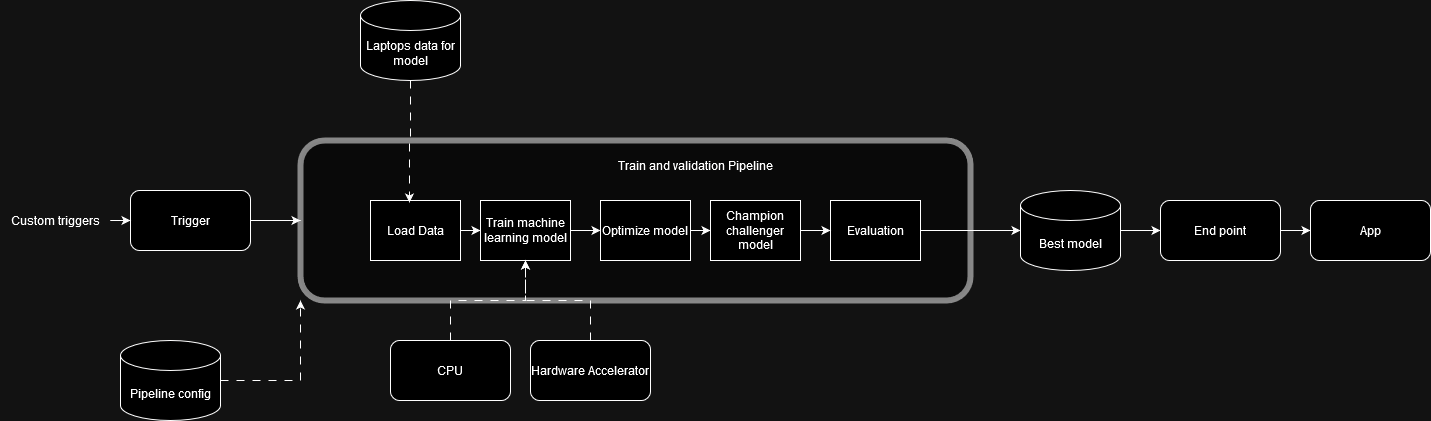

The diagram above was exported from draw.io. Its source (the exported page's mxGraphModel, read from the mxfile embedded in the PNG):
<mxGraphModel dx="1562" dy="818" grid="1" gridSize="10" guides="1" tooltips="1" connect="1" arrows="1" fold="1" page="1" pageScale="1" pageWidth="827" pageHeight="1169" math="0" shadow="0">
  <root>
    <mxCell id="0" />
    <mxCell id="1" parent="0" />
    <mxCell id="2etZb0u9Lvj9bVslhb5w-6" value="" style="rounded=1;whiteSpace=wrap;html=1;opacity=50;strokeWidth=6;" parent="1" vertex="1">
      <mxGeometry x="310" y="210" width="670" height="160" as="geometry" />
    </mxCell>
    <mxCell id="2etZb0u9Lvj9bVslhb5w-9" value="" style="edgeStyle=orthogonalEdgeStyle;rounded=0;orthogonalLoop=1;jettySize=auto;html=1;" parent="1" source="2etZb0u9Lvj9bVslhb5w-4" target="2etZb0u9Lvj9bVslhb5w-5" edge="1">
      <mxGeometry relative="1" as="geometry" />
    </mxCell>
    <mxCell id="2etZb0u9Lvj9bVslhb5w-4" value="Load Data" style="rounded=0;whiteSpace=wrap;html=1;" parent="1" vertex="1">
      <mxGeometry x="380" y="270" width="90" height="60" as="geometry" />
    </mxCell>
    <mxCell id="2etZb0u9Lvj9bVslhb5w-37" value="" style="edgeStyle=orthogonalEdgeStyle;rounded=0;orthogonalLoop=1;jettySize=auto;html=1;" parent="1" source="2etZb0u9Lvj9bVslhb5w-5" target="2etZb0u9Lvj9bVslhb5w-13" edge="1">
      <mxGeometry relative="1" as="geometry" />
    </mxCell>
    <mxCell id="2etZb0u9Lvj9bVslhb5w-5" value="Train machine learning model" style="rounded=0;whiteSpace=wrap;html=1;" parent="1" vertex="1">
      <mxGeometry x="490" y="270" width="90" height="60" as="geometry" />
    </mxCell>
    <mxCell id="2etZb0u9Lvj9bVslhb5w-7" value="Train and validation Pipeline" style="text;html=1;align=center;verticalAlign=middle;resizable=0;points=[];autosize=1;strokeColor=none;fillColor=none;" parent="1" vertex="1">
      <mxGeometry x="620" y="220" width="170" height="30" as="geometry" />
    </mxCell>
    <mxCell id="68z2ncb23zhuunnSx6w_-6" value="" style="edgeStyle=orthogonalEdgeStyle;rounded=0;orthogonalLoop=1;jettySize=auto;html=1;" edge="1" parent="1" source="2etZb0u9Lvj9bVslhb5w-13" target="68z2ncb23zhuunnSx6w_-5">
      <mxGeometry relative="1" as="geometry" />
    </mxCell>
    <mxCell id="2etZb0u9Lvj9bVslhb5w-13" value="Optimize model" style="rounded=0;whiteSpace=wrap;html=1;" parent="1" vertex="1">
      <mxGeometry x="610" y="270" width="90" height="60" as="geometry" />
    </mxCell>
    <mxCell id="68z2ncb23zhuunnSx6w_-2" style="edgeStyle=orthogonalEdgeStyle;rounded=0;orthogonalLoop=1;jettySize=auto;html=1;exitX=1;exitY=0.5;exitDx=0;exitDy=0;" edge="1" parent="1" source="2etZb0u9Lvj9bVslhb5w-15" target="OwJMiTqVDSSDJoAkTTLN-2">
      <mxGeometry relative="1" as="geometry" />
    </mxCell>
    <mxCell id="2etZb0u9Lvj9bVslhb5w-15" value="Evaluation" style="rounded=0;whiteSpace=wrap;html=1;" parent="1" vertex="1">
      <mxGeometry x="840" y="270" width="90" height="60" as="geometry" />
    </mxCell>
    <mxCell id="2etZb0u9Lvj9bVslhb5w-18" style="edgeStyle=orthogonalEdgeStyle;rounded=0;orthogonalLoop=1;jettySize=auto;html=1;dashed=1;dashPattern=8 8;entryX=0;entryY=1;entryDx=0;entryDy=0;" parent="1" source="2etZb0u9Lvj9bVslhb5w-17" edge="1" target="2etZb0u9Lvj9bVslhb5w-6">
      <mxGeometry relative="1" as="geometry">
        <mxPoint x="430" y="370" as="targetPoint" />
      </mxGeometry>
    </mxCell>
    <mxCell id="2etZb0u9Lvj9bVslhb5w-17" value="Pipeline config" style="shape=cylinder3;whiteSpace=wrap;html=1;boundedLbl=1;backgroundOutline=1;size=15;" parent="1" vertex="1">
      <mxGeometry x="130" y="410" width="100" height="80" as="geometry" />
    </mxCell>
    <mxCell id="2etZb0u9Lvj9bVslhb5w-19" value="Laptops data for model" style="shape=cylinder3;whiteSpace=wrap;html=1;boundedLbl=1;backgroundOutline=1;size=15;" parent="1" vertex="1">
      <mxGeometry x="370" y="70" width="100" height="80" as="geometry" />
    </mxCell>
    <mxCell id="2etZb0u9Lvj9bVslhb5w-20" style="edgeStyle=orthogonalEdgeStyle;rounded=0;orthogonalLoop=1;jettySize=auto;html=1;entryX=0.433;entryY=0.033;entryDx=0;entryDy=0;entryPerimeter=0;dashed=1;dashPattern=8 8;" parent="1" source="2etZb0u9Lvj9bVslhb5w-19" target="2etZb0u9Lvj9bVslhb5w-4" edge="1">
      <mxGeometry relative="1" as="geometry" />
    </mxCell>
    <mxCell id="68z2ncb23zhuunnSx6w_-3" style="edgeStyle=orthogonalEdgeStyle;rounded=0;orthogonalLoop=1;jettySize=auto;html=1;entryX=0.5;entryY=1;entryDx=0;entryDy=0;dashed=1;dashPattern=8 8;exitX=0.5;exitY=0;exitDx=0;exitDy=0;" edge="1" parent="1" source="2etZb0u9Lvj9bVslhb5w-21" target="2etZb0u9Lvj9bVslhb5w-5">
      <mxGeometry relative="1" as="geometry" />
    </mxCell>
    <mxCell id="2etZb0u9Lvj9bVslhb5w-21" value="CPU" style="rounded=1;whiteSpace=wrap;html=1;" parent="1" vertex="1">
      <mxGeometry x="400" y="410" width="120" height="60" as="geometry" />
    </mxCell>
    <mxCell id="2etZb0u9Lvj9bVslhb5w-26" value="" style="edgeStyle=orthogonalEdgeStyle;rounded=0;orthogonalLoop=1;jettySize=auto;html=1;" parent="1" source="2etZb0u9Lvj9bVslhb5w-25" target="2etZb0u9Lvj9bVslhb5w-6" edge="1">
      <mxGeometry relative="1" as="geometry" />
    </mxCell>
    <mxCell id="2etZb0u9Lvj9bVslhb5w-25" value="Trigger" style="rounded=1;whiteSpace=wrap;html=1;" parent="1" vertex="1">
      <mxGeometry x="140" y="260" width="120" height="60" as="geometry" />
    </mxCell>
    <mxCell id="2etZb0u9Lvj9bVslhb5w-29" value="" style="edgeStyle=orthogonalEdgeStyle;rounded=0;orthogonalLoop=1;jettySize=auto;html=1;" parent="1" source="2etZb0u9Lvj9bVslhb5w-28" target="2etZb0u9Lvj9bVslhb5w-25" edge="1">
      <mxGeometry relative="1" as="geometry" />
    </mxCell>
    <mxCell id="2etZb0u9Lvj9bVslhb5w-28" value="Custom triggers" style="text;html=1;align=center;verticalAlign=middle;resizable=0;points=[];autosize=1;strokeColor=none;fillColor=none;" parent="1" vertex="1">
      <mxGeometry x="10" y="275" width="110" height="30" as="geometry" />
    </mxCell>
    <mxCell id="68z2ncb23zhuunnSx6w_-4" style="edgeStyle=orthogonalEdgeStyle;rounded=0;orthogonalLoop=1;jettySize=auto;html=1;dashed=1;dashPattern=8 8;entryX=0.5;entryY=1;entryDx=0;entryDy=0;" edge="1" parent="1" source="2etZb0u9Lvj9bVslhb5w-35" target="2etZb0u9Lvj9bVslhb5w-5">
      <mxGeometry relative="1" as="geometry">
        <mxPoint x="580" y="330" as="targetPoint" />
      </mxGeometry>
    </mxCell>
    <mxCell id="2etZb0u9Lvj9bVslhb5w-35" value="Hardware Accelerator" style="rounded=1;whiteSpace=wrap;html=1;" parent="1" vertex="1">
      <mxGeometry x="540" y="410" width="120" height="60" as="geometry" />
    </mxCell>
    <mxCell id="68z2ncb23zhuunnSx6w_-10" value="" style="edgeStyle=orthogonalEdgeStyle;rounded=0;orthogonalLoop=1;jettySize=auto;html=1;" edge="1" parent="1" source="OwJMiTqVDSSDJoAkTTLN-2" target="68z2ncb23zhuunnSx6w_-9">
      <mxGeometry relative="1" as="geometry" />
    </mxCell>
    <mxCell id="OwJMiTqVDSSDJoAkTTLN-2" value="Best model" style="shape=cylinder3;whiteSpace=wrap;html=1;boundedLbl=1;backgroundOutline=1;size=15;" parent="1" vertex="1">
      <mxGeometry x="1030" y="260" width="100" height="80" as="geometry" />
    </mxCell>
    <mxCell id="68z2ncb23zhuunnSx6w_-8" value="" style="edgeStyle=orthogonalEdgeStyle;rounded=0;orthogonalLoop=1;jettySize=auto;html=1;" edge="1" parent="1" source="68z2ncb23zhuunnSx6w_-5" target="2etZb0u9Lvj9bVslhb5w-15">
      <mxGeometry relative="1" as="geometry" />
    </mxCell>
    <mxCell id="68z2ncb23zhuunnSx6w_-5" value="Champion challenger model" style="rounded=0;whiteSpace=wrap;html=1;" vertex="1" parent="1">
      <mxGeometry x="720" y="270" width="90" height="60" as="geometry" />
    </mxCell>
    <mxCell id="68z2ncb23zhuunnSx6w_-13" value="" style="edgeStyle=orthogonalEdgeStyle;rounded=0;orthogonalLoop=1;jettySize=auto;html=1;" edge="1" parent="1" source="68z2ncb23zhuunnSx6w_-9" target="68z2ncb23zhuunnSx6w_-11">
      <mxGeometry relative="1" as="geometry" />
    </mxCell>
    <mxCell id="68z2ncb23zhuunnSx6w_-9" value="End point" style="rounded=1;whiteSpace=wrap;html=1;" vertex="1" parent="1">
      <mxGeometry x="1170" y="270" width="120" height="60" as="geometry" />
    </mxCell>
    <mxCell id="68z2ncb23zhuunnSx6w_-11" value="App" style="rounded=1;whiteSpace=wrap;html=1;" vertex="1" parent="1">
      <mxGeometry x="1320" y="270" width="120" height="60" as="geometry" />
    </mxCell>
  </root>
</mxGraphModel>